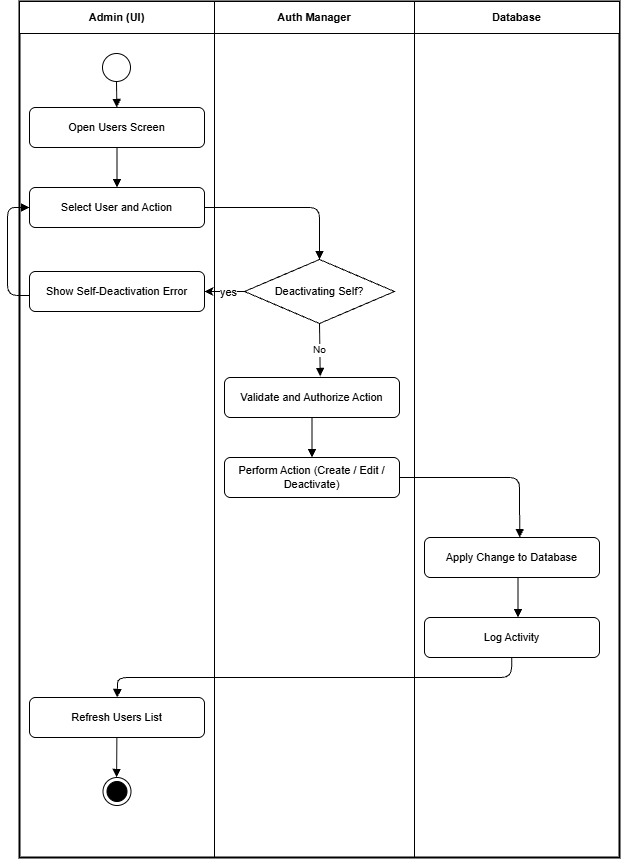

The diagram above was exported from draw.io. Its source (the exported page's mxGraphModel, read from the mxfile embedded in the PNG):
<mxGraphModel dx="1585" dy="811" grid="1" gridSize="10" guides="1" tooltips="1" connect="1" arrows="1" fold="1" page="1" pageScale="1" pageWidth="850" pageHeight="1100" math="0" shadow="0">
  <root>
    <mxCell id="0" />
    <mxCell id="1" parent="0" />
    <mxCell id="ob" parent="1" style="rounded=0;whiteSpace=wrap;html=1;strokeWidth=2;fillColor=none;" value="" vertex="1">
      <mxGeometry height="856" width="600" x="20" y="44" as="geometry" />
    </mxCell>
    <mxCell id="lh1" parent="1" style="rounded=0;whiteSpace=wrap;html=1;fontSize=11;fontStyle=1;" value="Admin (UI)" vertex="1">
      <mxGeometry height="32" width="195" x="20" y="44" as="geometry" />
    </mxCell>
    <mxCell id="lh2" parent="1" style="rounded=0;whiteSpace=wrap;html=1;fontSize=11;fontStyle=1;" value="Auth Manager" vertex="1">
      <mxGeometry height="32" width="200" x="215" y="44" as="geometry" />
    </mxCell>
    <mxCell id="lh3" parent="1" style="rounded=0;whiteSpace=wrap;html=1;fontSize=11;fontStyle=1;" value="Database" vertex="1">
      <mxGeometry height="32" width="205" x="415" y="44" as="geometry" />
    </mxCell>
    <mxCell id="dv1" edge="1" parent="1" style="endArrow=none;">
      <mxGeometry relative="1" as="geometry">
        <mxPoint x="215" y="76" as="sourcePoint" />
        <mxPoint x="215" y="900" as="targetPoint" />
      </mxGeometry>
    </mxCell>
    <mxCell id="dv2" edge="1" parent="1" style="endArrow=none;">
      <mxGeometry relative="1" as="geometry">
        <mxPoint x="415" y="76" as="sourcePoint" />
        <mxPoint x="415" y="900" as="targetPoint" />
      </mxGeometry>
    </mxCell>
    <mxCell id="s" parent="1" style="ellipse;" value="" vertex="1">
      <mxGeometry height="28" width="28" x="103" y="96" as="geometry" />
    </mxCell>
    <mxCell id="a1" parent="1" style="rounded=1;whiteSpace=wrap;html=1;fontSize=11;" value="Open Users Screen" vertex="1">
      <mxGeometry height="40" width="175" x="30" y="150" as="geometry" />
    </mxCell>
    <mxCell id="a2" parent="1" style="rounded=1;whiteSpace=wrap;html=1;fontSize=11;" value="Select User and Action" vertex="1">
      <mxGeometry height="40" width="175" x="30" y="230" as="geometry" />
    </mxCell>
    <mxCell id="Vmc9ieqFQWAMnU5aaRXa-10" edge="1" parent="1" source="d1" style="edgeStyle=orthogonalEdgeStyle;rounded=0;orthogonalLoop=1;jettySize=auto;html=1;exitX=0;exitY=0.5;exitDx=0;exitDy=0;entryX=1;entryY=0.5;entryDx=0;entryDy=0;" target="a3">
      <mxGeometry relative="1" as="geometry" />
    </mxCell>
    <mxCell id="Vmc9ieqFQWAMnU5aaRXa-11" connectable="0" parent="Vmc9ieqFQWAMnU5aaRXa-10" style="edgeLabel;html=1;align=center;verticalAlign=middle;resizable=0;points=[];" value="yes" vertex="1">
      <mxGeometry relative="1" x="-0.124" as="geometry">
        <mxPoint as="offset" />
      </mxGeometry>
    </mxCell>
    <mxCell id="d1" parent="1" style="rhombus;whiteSpace=wrap;html=1;fontSize=11;" value="Deactivating Self?" vertex="1">
      <mxGeometry height="64" width="150" x="245" y="302" as="geometry" />
    </mxCell>
    <mxCell id="a3" parent="1" style="rounded=1;whiteSpace=wrap;html=1;fontSize=11;" value="Show Self-Deactivation Error" vertex="1">
      <mxGeometry height="40" width="175" x="30" y="314" as="geometry" />
    </mxCell>
    <mxCell id="a4" parent="1" style="rounded=1;whiteSpace=wrap;html=1;fontSize=11;" value="Validate and Authorize Action" vertex="1">
      <mxGeometry height="40" width="175" x="225" y="420" as="geometry" />
    </mxCell>
    <mxCell id="a5" parent="1" style="rounded=1;whiteSpace=wrap;html=1;fontSize=11;" value="Perform Action (Create / Edit / Deactivate)" vertex="1">
      <mxGeometry height="40" width="175" x="225" y="500" as="geometry" />
    </mxCell>
    <mxCell id="a6" parent="1" style="rounded=1;whiteSpace=wrap;html=1;fontSize=11;" value="Apply Change to Database" vertex="1">
      <mxGeometry height="40" width="175" x="425" y="580" as="geometry" />
    </mxCell>
    <mxCell id="a7" parent="1" style="rounded=1;whiteSpace=wrap;html=1;fontSize=11;" value="Log Activity" vertex="1">
      <mxGeometry height="40" width="175" x="425" y="660" as="geometry" />
    </mxCell>
    <mxCell id="a8" parent="1" style="rounded=1;whiteSpace=wrap;html=1;fontSize=11;" value="Refresh Users List" vertex="1">
      <mxGeometry height="40" width="175" x="30" y="740" as="geometry" />
    </mxCell>
    <mxCell id="e1" edge="1" parent="1" source="s" style="endArrow=block;endFill=1;" target="a1">
      <mxGeometry relative="1" as="geometry" />
    </mxCell>
    <mxCell id="e2" edge="1" parent="1" source="a1" style="endArrow=block;endFill=1;" target="a2">
      <mxGeometry relative="1" as="geometry" />
    </mxCell>
    <mxCell id="e3" edge="1" parent="1" source="a2" style="endArrow=block;endFill=1;entryX=0.5;entryY=0;entryDx=0;entryDy=0;" target="d1">
      <mxGeometry relative="1" as="geometry">
        <Array as="points">
          <mxPoint x="320" y="250" />
        </Array>
      </mxGeometry>
    </mxCell>
    <mxCell id="e5" edge="1" parent="1" source="a3" style="endArrow=block;endFill=1;" target="a2">
      <mxGeometry relative="1" as="geometry">
        <Array as="points">
          <mxPoint x="30" y="338" />
          <mxPoint x="8" y="338" />
          <mxPoint x="8" y="250" />
          <mxPoint x="30" y="250" />
        </Array>
      </mxGeometry>
    </mxCell>
    <mxCell id="e6" edge="1" parent="1" source="d1" style="endArrow=block;endFill=1;fontSize=10;exitX=0.5;exitY=1;exitDx=0;exitDy=0;entryX=0.547;entryY=-0.025;entryDx=0;entryDy=0;entryPerimeter=0;" target="a4" value="No">
      <mxGeometry relative="1" as="geometry" />
    </mxCell>
    <mxCell id="e7" edge="1" parent="1" source="a4" style="endArrow=block;endFill=1;" target="a5">
      <mxGeometry relative="1" as="geometry" />
    </mxCell>
    <mxCell id="e8" edge="1" parent="1" source="a5" style="endArrow=block;endFill=1;entryX=0.544;entryY=0.002;entryDx=0;entryDy=0;entryPerimeter=0;" target="a6">
      <mxGeometry relative="1" as="geometry">
        <Array as="points">
          <mxPoint x="520" y="520" />
        </Array>
      </mxGeometry>
    </mxCell>
    <mxCell id="e9" edge="1" parent="1" style="endArrow=block;endFill=1;">
      <mxGeometry relative="1" as="geometry">
        <mxPoint x="518.5" y="620" as="sourcePoint" />
        <mxPoint x="518.5" y="660" as="targetPoint" />
      </mxGeometry>
    </mxCell>
    <mxCell id="e10" edge="1" parent="1" source="a7" style="endArrow=block;endFill=1;" target="a8">
      <mxGeometry relative="1" as="geometry">
        <Array as="points">
          <mxPoint x="512" y="720" />
          <mxPoint x="118" y="720" />
        </Array>
      </mxGeometry>
    </mxCell>
    <mxCell id="e11" edge="1" parent="1" source="a8" style="endArrow=block;endFill=1;">
      <mxGeometry relative="1" as="geometry">
        <mxPoint x="117.09459459459447" y="820" as="targetPoint" />
      </mxGeometry>
    </mxCell>
    <mxCell id="Vmc9ieqFQWAMnU5aaRXa-56" connectable="0" parent="1" style="group" value="" vertex="1">
      <mxGeometry height="28" width="28" x="103.5" y="820" as="geometry" />
    </mxCell>
    <mxCell id="Vmc9ieqFQWAMnU5aaRXa-54" parent="Vmc9ieqFQWAMnU5aaRXa-56" style="ellipse;" value="" vertex="1">
      <mxGeometry height="28" width="28" as="geometry" />
    </mxCell>
    <mxCell id="Vmc9ieqFQWAMnU5aaRXa-55" parent="Vmc9ieqFQWAMnU5aaRXa-56" style="ellipse;aspect=fixed;fillColor=#000000;" value="" vertex="1">
      <mxGeometry height="20" width="20" x="4" y="4" as="geometry" />
    </mxCell>
  </root>
</mxGraphModel>